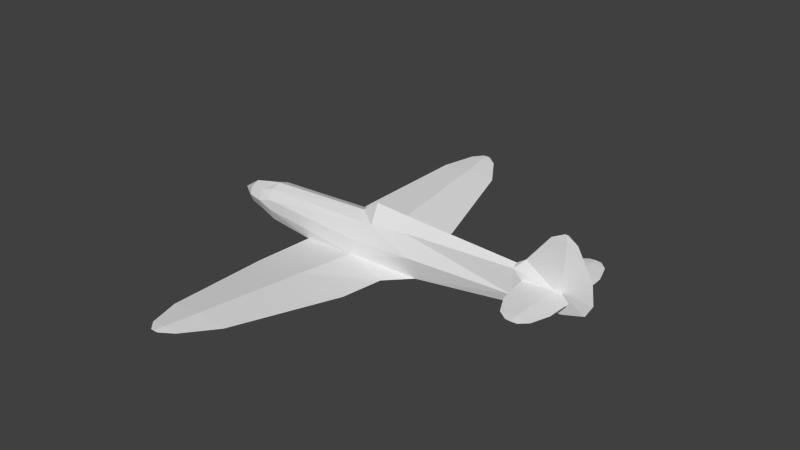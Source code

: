 # Source: spitfire_l.blend  (saved by Blender 2.79.0; exported with 4.5.12 LTS)
import bpy
from mathutils import Matrix  # noqa: F401  (used for matrix-valued properties, if any)

bpy.ops.wm.read_factory_settings(use_empty=True)
scene = bpy.context.scene
scene.name = 'Scene'

# ---- collections
col_collection_1 = bpy.data.collections.new('Collection 1'); scene.collection.children.link(col_collection_1)

# ---- materials (node trees are filled in below, after node groups)
mat_material_texture = bpy.data.materials.new('Material Texture')
mat_material_texture.alpha_threshold = 0.0
mat_material_texture.use_transparent_shadow = False
mat_material_texture.roughness = 0.5
mat_material_texture.line_color = (0.0, 0.0, 0.0, 1.0)

# ---- material node trees

# ---- world
world_world = bpy.data.worlds.new('World'); scene.world = world_world
world_world.color = (0.05088, 0.05088, 0.05088)
world_world.use_sun_shadow = False
world_world.sun_shadow_jitter_overblur = 0.0
world_world.cycles.sampling_method = 'NONE'
world_world.cycles.sample_map_resolution = 256

# ---- meshes
me_cube = bpy.data.meshes.new('Cube')
me_cube.from_pydata([(6.08, 0.003543, 1.69), (6.1, 0.0, -0.1141), (6.1, 0.06165, 0.4), (6.1, 0.05646, 0.83), (6.08, -0.003543, 1.69), (6.1, 0.02169, 1.53), (5.766, 1.55, 0.4), (6.046, 1.55, 0.4), (5.91, 1.55, 0.4118), (5.926, 0.07388, 0.4151), (6.41, 0.3, 0.4), (6.385, 0.92, 0.4), (5.91, 0.92, 0.4421), (6.23, 1.38, 0.4), (5.91, 1.38, 0.4282), (5.53, 1.38, 0.4), (5.91, 1.55, 0.388), (5.923, 0.07618, 0.3867), (5.91, 0.92, 0.3578), (5.91, 1.38, 0.3717), (1.109, 4.58, -0.2395), (5.19, 0.1388, 0.4), (5.295, 0.92, 0.4), (-2.25, 0.37, 1.192e-07), (-2.25, 0.2616, -0.2616), (-2.25, 0.2616, 0.2616), (-3.06, -7.451e-09, 0.0), (-2.65, 0.2745, 1.192e-07), (-2.65, 0.1941, -0.1941), (-2.65, 0.1941, 0.1941), (2.2, 0.24, 0.5277), (2.2, 0.0, 0.81), (1.31, 0.3244, 0.4604), (1.22, 0.0, 0.87), (-0.65, 0.3446, -0.52), (2.507, 0.2632, -0.4841), (0.6035, 0.0, -0.6432), (1.94, 0.76, -0.52), (1.877, 1.907, -0.4358), (-0.6434, 1.907, -0.4358), (0.6033, 1.907, -0.5474), (0.3562, 4.58, -0.3055), (0.3562, 4.58, -0.1735), (0.6033, 1.907, -0.3242), (-0.381, 4.58, -0.2395), (0.6002, 5.358, -0.1824), (0.2465, 5.358, -0.2134), (-0.0998, 5.358, -0.1824), (0.3106, 5.577, -0.1663), (0.2096, 5.577, -0.1751), (0.1106, 5.577, -0.1663), (0.7821, 0.4464, -0.3828), (0.2465, 5.358, -0.1514), (0.2096, 5.577, -0.1574), (-1.88, 0.0, -0.54), (4.96, 0.1451, -0.01591), (-1.88, 0.37, -0.1467), (0.8, 0.44, 0.0), (2.352, 0.38, 0.02717), (4.96, 0.1253, 0.5973), (-1.88, 0.2542, 0.3573), (-1.88, 0.2674, -0.4248), (-1.88, 0.37, 0.11), (6.08, -0.003543, 1.69), (6.04, 0.0, 1.69), (6.1, -0.06165, 0.4), (6.1, -0.05646, 0.83), (6.08, 0.003543, 1.69), (6.12, 0.0, 1.69), (6.62, 0.0, 0.04), (6.79, 0.0, 0.34), (6.732, 0.0, 0.83), (6.342, 0.0, 1.53), (5.732, 0.0, 1.53), (6.1, -0.02169, 1.53), (5.766, -1.55, 0.4), (6.046, -1.55, 0.4), (5.91, -1.55, 0.4118), (5.926, -0.07388, 0.4151), (6.41, -0.3, 0.4), (6.385, -0.92, 0.4), (5.91, -0.92, 0.4421), (6.23, -1.38, 0.4), (5.91, -1.38, 0.4282), (5.53, -1.38, 0.4), (5.91, -1.55, 0.388), (5.923, -0.07618, 0.3867), (5.91, -0.92, 0.3578), (5.91, -1.38, 0.3717), (1.109, -4.58, -0.2395), (5.19, -0.1388, 0.4), (5.295, -0.92, 0.4), (-2.25, -0.37, 1.192e-07), (-2.25, -0.2616, -0.2616), (-2.25, -0.2616, 0.2616), (-2.65, -0.2745, 1.192e-07), (-2.65, -0.1941, -0.1941), (-2.65, 5.932e-09, -0.2745), (-2.65, -9.342e-09, 0.2745), (-2.65, -0.1941, 0.1941), (0.8, 0.0, 0.57), (2.2, -0.24, 0.5277), (1.31, -0.3244, 0.4604), (-0.65, -0.3446, -0.52), (2.507, -0.2632, -0.4841), (1.94, -0.76, -0.52), (1.877, -1.907, -0.4358), (-0.6434, -1.907, -0.4358), (0.6033, -1.907, -0.5474), (0.3562, -4.58, -0.3055), (0.3562, -4.58, -0.1735), (0.6033, -1.907, -0.3242), (2.52, 0.0, -0.52), (-0.381, -4.58, -0.2395), (0.6002, -5.358, -0.1824), (0.2465, -5.358, -0.2134), (-0.0998, -5.358, -0.1824), (0.3106, -5.577, -0.1663), (0.2096, -5.577, -0.1751), (0.1106, -5.577, -0.1663), (0.7821, -0.4464, -0.3828), (0.2465, -5.358, -0.1514), (0.2096, -5.577, -0.1574), (4.96, -0.1451, -0.01591), (-1.88, -0.37, -0.1467), (0.8, -0.44, 0.0), (2.352, -0.38, 0.02717), (-2.25, 0.0, -0.37), (-2.25, 0.0, 0.37), (-1.88, 0.0, 0.44), (4.96, 0.0, 0.68), (4.96, -0.1253, 0.5973), (-1.88, -0.2542, 0.3573), (-1.88, -0.2674, -0.4248), (5.182, 0.0, 0.83), (-1.88, -0.37, 0.11)], [], [(64, 4, 68, 0), (12, 10, 11), (21, 55, 59), (14, 13, 8), (59, 9, 21), (13, 16, 7), (86, 90, 123), (27, 23, 24, 28), (32, 100, 33), (112, 36, 35), (108, 36, 106), (45, 49, 48), (53, 45, 48), (45, 46, 49), (60, 25, 129), (1, 2, 69), (2, 70, 69), (2, 3, 70), (3, 71, 70), (3, 5, 71), (5, 72, 71), (9, 2, 10), (16, 15, 6), (2, 17, 10), (10, 18, 11), (19, 13, 11), (7, 16, 6, 8), (18, 19, 11), (12, 11, 14), (18, 21, 22), (22, 15, 19), (11, 13, 14), (18, 22, 19), (17, 21, 18), (21, 12, 22), (15, 8, 6), (15, 14, 8), (12, 14, 22), (98, 128, 25, 29), (14, 15, 22), (39, 44, 41), (104, 105, 36), (44, 39, 42), (48, 49, 50, 53), (34, 43, 39), (134, 74, 73), (43, 37, 38), (35, 36, 37), (49, 47, 50), (41, 40, 39), (39, 43, 42), (42, 20, 52), (52, 45, 53), (47, 53, 50), (42, 43, 38), (51, 37, 43), (20, 41, 46), (47, 52, 53), (20, 42, 38), (38, 40, 41), (46, 44, 47), (34, 51, 43), (38, 41, 20), (46, 47, 49), (62, 60, 32), (30, 31, 59), (128, 129, 25), (32, 57, 62), (58, 51, 57), (74, 72, 63), (105, 106, 36), (127, 24, 61), (126, 120, 104), (120, 105, 104), (58, 32, 30), (28, 24, 127, 97), (2, 9, 3), (21, 9, 12), (19, 15, 16), (10, 17, 18), (9, 10, 12), (130, 134, 59), (1, 17, 2), (13, 19, 16), (59, 134, 9), (3, 9, 134), (29, 25, 23, 27), (23, 62, 56), (59, 55, 30), (24, 23, 56), (55, 35, 58), (100, 32, 60, 129), (8, 13, 7), (134, 5, 3), (4, 72, 68), (58, 35, 51), (60, 62, 25), (41, 44, 46), (40, 38, 36), (134, 73, 5), (44, 42, 52), (55, 58, 30), (51, 35, 37), (51, 56, 57), (62, 23, 25), (64, 63, 68, 67), (81, 80, 79), (90, 131, 123), (83, 77, 82), (131, 90, 78), (82, 76, 85), (95, 96, 93, 92), (114, 117, 118), (122, 117, 114), (114, 118, 115), (30, 32, 31), (132, 129, 94), (65, 69, 70), (65, 70, 66), (66, 70, 71), (66, 71, 74), (74, 71, 72), (0, 68, 72), (63, 72, 68), (67, 68, 72), (78, 79, 65), (85, 75, 84), (65, 79, 86), (79, 80, 87), (88, 80, 82), (76, 77, 75, 85), (87, 80, 88), (81, 83, 80), (87, 91, 90), (91, 88, 84), (80, 83, 82), (87, 88, 91), (86, 87, 90), (90, 91, 81), (84, 75, 77), (84, 77, 83), (81, 91, 83), (104, 1, 123), (98, 99, 94, 128), (83, 91, 84), (107, 109, 113), (113, 110, 107), (117, 122, 119, 118), (103, 107, 111), (126, 125, 120), (123, 126, 104), (121, 114, 89), (111, 106, 105), (118, 119, 116), (109, 107, 108), (107, 110, 111), (89, 115, 109), (121, 122, 114), (123, 101, 126), (116, 119, 122), (110, 106, 111), (109, 115, 113), (120, 111, 105), (116, 122, 121), (89, 106, 110), (106, 109, 108), (113, 121, 110), (103, 111, 120), (106, 89, 109), (115, 118, 116), (128, 94, 129), (124, 93, 133), (101, 31, 102), (112, 1, 104), (135, 102, 132), (126, 102, 125), (52, 20, 45), (54, 103, 133), (62, 57, 56), (127, 133, 93), (56, 61, 24), (96, 97, 127, 93), (65, 66, 78), (90, 81, 78), (88, 85, 84), (79, 87, 86), (78, 81, 79), (130, 131, 134), (82, 85, 88), (131, 78, 134), (66, 134, 78), (126, 101, 102), (92, 124, 135), (99, 95, 92, 94), (135, 94, 92), (131, 101, 123), (93, 124, 92), (35, 55, 1), (112, 35, 1), (100, 129, 132, 102), (77, 76, 82), (73, 74, 63), (134, 66, 74), (5, 0, 72), (102, 33, 100), (132, 94, 135), (44, 52, 47), (112, 104, 36), (110, 121, 89), (115, 116, 113), (54, 133, 127), (89, 114, 115), (20, 46, 45), (17, 1, 55), (31, 33, 102), (135, 124, 125), (54, 61, 34), (37, 36, 38), (54, 127, 61), (113, 116, 121), (73, 0, 5), (73, 64, 0), (73, 63, 64), (102, 135, 125), (107, 103, 36), (36, 39, 40), (36, 108, 107), (54, 36, 103), (54, 34, 36), (39, 36, 34), (1, 86, 123), (1, 69, 65), (1, 65, 86), (21, 17, 55), (26, 27, 28), (26, 98, 29), (26, 28, 97), (26, 29, 27), (26, 96, 95), (26, 99, 98), (26, 97, 96), (26, 95, 99), (130, 59, 31), (130, 31, 131), (101, 131, 31), (58, 57, 32), (31, 32, 33), (133, 103, 124), (61, 56, 34), (56, 51, 34), (120, 125, 124), (124, 103, 120)])
_uv = me_cube.uv_layers.new(name='UVMap')
_uv.uv.foreach_set('vector', [0.5, 0.08335, 0.4997, 0.08034, 0.5, 0.07725, 0.5003, 0.08034, 0.2276, 0.295, 0.1803, 0.2568, 0.2276, 0.2588, 0.8508, 0.6939, 0.8333, 0.7256, 0.8333, 0.6789, 0.2627, 0.295, 0.2627, 0.2706, 0.2756, 0.295, 0.8333, 0.6789, 0.9069, 0.6928, 0.8508, 0.6939, 0.7362, 0.2698, 0.7233, 0.2942, 0.7233, 0.2839, 0.9067, 0.873, 0.8508, 0.874, 0.8333, 0.8423, 0.9544, 0.7841, 0.9849, 0.7841, 0.9849, 0.7641, 0.9544, 0.7693, 0.5238, 0.9897, 0.4849, 0.965, 0.517, 0.965, 0.5, 0.2689, 0.5, 0.1227, 0.5201, 0.2679, 0.3546, 0.1227, 0.5, 0.1227, 0.3546, 0.2198, 0.9086, 0.1225, 0.9254, 0.09267, 0.9254, 0.1004, 0.9254, 0.5281, 0.9086, 0.4983, 0.9254, 0.5203, 0.9086, 0.1225, 0.9086, 0.09548, 0.9254, 0.09267, 0.3116, 0.6972, 0.2833, 0.7045, 0.3116, 0.6909, 0.9202, 0.7331, 0.9202, 0.6939, 0.9599, 0.7214, 0.9202, 0.6939, 0.9728, 0.6985, 0.9599, 0.7214, 0.9202, 0.6939, 0.9202, 0.6611, 0.9728, 0.6985, 0.9202, 0.6611, 0.9684, 0.6611, 0.9728, 0.6985, 0.9202, 0.6611, 0.9202, 0.6077, 0.9684, 0.6611, 0.9202, 0.6077, 0.9386, 0.6077, 0.9684, 0.6611, 0.1631, 0.2938, 0.1621, 0.2805, 0.1803, 0.2568, 0.7233, 0.2942, 0.7362, 0.3232, 0.7233, 0.3052, 0.8368, 0.2798, 0.8357, 0.2933, 0.8186, 0.2561, 0.8186, 0.2561, 0.7713, 0.2942, 0.7713, 0.258, 0.7362, 0.2942, 0.7362, 0.2698, 0.7713, 0.258, 0.2756, 0.2846, 0.2756, 0.295, 0.2756, 0.3059, 0.2756, 0.295, 0.7713, 0.2942, 0.7362, 0.2942, 0.7713, 0.258, 0.2276, 0.295, 0.2276, 0.2588, 0.2627, 0.295, 0.7713, 0.2942, 0.8309, 0.3492, 0.7713, 0.3412, 0.7713, 0.3412, 0.7362, 0.3232, 0.7362, 0.2942, 0.2276, 0.2588, 0.2627, 0.2706, 0.2627, 0.295, 0.7713, 0.2942, 0.7713, 0.3412, 0.7362, 0.2942, 0.8357, 0.2933, 0.8309, 0.3492, 0.7713, 0.2942, 0.168, 0.3499, 0.2276, 0.295, 0.2276, 0.3419, 0.2627, 0.3239, 0.2756, 0.295, 0.2756, 0.3059, 0.2627, 0.3239, 0.2627, 0.295, 0.2756, 0.295, 0.2276, 0.295, 0.2627, 0.295, 0.2276, 0.3419, 0.9544, 0.805, 0.9849, 0.8123, 0.9849, 0.804, 0.9544, 0.7989, 0.2627, 0.295, 0.2627, 0.3239, 0.2276, 0.3419, 0.6454, 0.02761, 0.8493, 0.04763, 0.8493, 0.1038, 0.4799, 0.2679, 0.442, 0.2247, 0.5, 0.1227, 0.8493, 0.5731, 0.6454, 0.5931, 0.8493, 0.5169, 0.9254, 0.5203, 0.9254, 0.5281, 0.9254, 0.5356, 0.9254, 0.5281, 0.5263, 0.5936, 0.6454, 0.498, 0.6454, 0.5931, 0.8502, 0.9068, 0.9202, 0.9602, 0.8921, 0.9602, 0.6454, 0.498, 0.558, 0.3961, 0.6454, 0.4009, 0.5201, 0.2679, 0.5, 0.1227, 0.558, 0.2246, 0.9254, 0.09267, 0.9086, 0.06907, 0.9254, 0.08512, 0.8493, 0.1038, 0.6454, 0.1227, 0.6454, 0.02761, 0.6454, 0.5931, 0.6454, 0.498, 0.8493, 0.5169, 0.8493, 0.5169, 0.8493, 0.4594, 0.9086, 0.5252, 0.9086, 0.5252, 0.9086, 0.4983, 0.9254, 0.5281, 0.9086, 0.5516, 0.9254, 0.5281, 0.9254, 0.5356, 0.8493, 0.5169, 0.6454, 0.498, 0.6454, 0.4009, 0.534, 0.4844, 0.558, 0.3961, 0.6454, 0.498, 0.8493, 0.1613, 0.8493, 0.1038, 0.9086, 0.09548, 0.9086, 0.5516, 0.9086, 0.5252, 0.9254, 0.5281, 0.8493, 0.4594, 0.8493, 0.5169, 0.6454, 0.4009, 0.6454, 0.2198, 0.6454, 0.1227, 0.8493, 0.1038, 0.9086, 0.09548, 0.8493, 0.04763, 0.9086, 0.06907, 0.5263, 0.5936, 0.534, 0.4844, 0.6454, 0.498, 0.6454, 0.2198, 0.8493, 0.1038, 0.8493, 0.1613, 0.9086, 0.09548, 0.9086, 0.06907, 0.9254, 0.09267, 0.3116, 0.716, 0.3116, 0.6972, 0.5549, 0.6893, 0.6227, 0.6842, 0.6227, 0.6627, 0.8333, 0.6789, 0.2833, 0.6962, 0.3116, 0.6909, 0.2833, 0.7045, 0.5549, 0.6893, 0.516, 0.7244, 0.3116, 0.716, 0.6343, 0.7224, 0.5146, 0.7536, 0.516, 0.7244, 0.9202, 0.9602, 0.9387, 0.9602, 0.9187, 0.9724, 0.442, 0.2247, 0.3546, 0.2198, 0.5, 0.1227, 0.2833, 0.7527, 0.2833, 0.7444, 0.3116, 0.7568, 0.6343, 0.8455, 0.5146, 0.8143, 0.6462, 0.8065, 0.466, 0.4844, 0.442, 0.3961, 0.4799, 0.3528, 0.6343, 0.7224, 0.5549, 0.6893, 0.6227, 0.6842, 0.9544, 0.7693, 0.9849, 0.7641, 0.9849, 0.7558, 0.9544, 0.7631, 0.9202, 0.6939, 0.9069, 0.6928, 0.9202, 0.6611, 0.168, 0.3499, 0.1631, 0.2938, 0.2276, 0.295, 0.7362, 0.2942, 0.7362, 0.3232, 0.7233, 0.2942, 0.8186, 0.2561, 0.8357, 0.2933, 0.7713, 0.2942, 0.1631, 0.2938, 0.1803, 0.2568, 0.2276, 0.295, 0.8333, 0.6726, 0.8502, 0.6611, 0.8333, 0.6789, 0.9202, 0.7331, 0.9067, 0.6949, 0.9202, 0.6939, 0.7362, 0.2698, 0.7362, 0.2942, 0.7233, 0.2942, 0.8333, 0.6789, 0.8502, 0.6611, 0.9069, 0.6928, 0.9202, 0.6611, 0.9069, 0.6928, 0.8502, 0.6611, 0.9544, 0.7989, 0.9849, 0.804, 0.9849, 0.7841, 0.9544, 0.7841, 0.2833, 0.7244, 0.3116, 0.716, 0.3116, 0.7356, 0.8333, 0.6789, 0.8333, 0.7256, 0.6227, 0.6842, 0.2833, 0.7444, 0.2833, 0.7244, 0.3116, 0.7356, 0.8333, 0.7256, 0.6461, 0.7614, 0.6343, 0.7224, 0.516, 0.681, 0.5549, 0.6893, 0.3116, 0.6972, 0.3116, 0.6909, 0.2756, 0.295, 0.2627, 0.2706, 0.2756, 0.2846, 0.8502, 0.6611, 0.9202, 0.6077, 0.9202, 0.6611, 0.4997, 0.08034, 0.5, 0.06036, 0.5, 0.07725, 0.6343, 0.7224, 0.6461, 0.7614, 0.5146, 0.7536, 0.3116, 0.6972, 0.3116, 0.716, 0.2833, 0.7045, 0.8493, 0.1038, 0.8493, 0.04763, 0.9086, 0.09548, 0.6454, 0.1227, 0.6454, 0.2198, 0.5, 0.1227, 0.8502, 0.6611, 0.8921, 0.6077, 0.9202, 0.6077, 0.8493, 0.5731, 0.8493, 0.5169, 0.9086, 0.5252, 0.8333, 0.7256, 0.6343, 0.7224, 0.6227, 0.6842, 0.534, 0.4844, 0.5201, 0.3528, 0.558, 0.3961, 0.5146, 0.7536, 0.3116, 0.7356, 0.516, 0.7244, 0.3116, 0.716, 0.2833, 0.7244, 0.2833, 0.7045, 0.9157, 0.9724, 0.9187, 0.9724, 0.9218, 0.9724, 0.9187, 0.9724, 0.08725, 0.295, 0.08725, 0.2588, 0.1345, 0.2568, 0.8508, 0.874, 0.8333, 0.889, 0.8333, 0.8423, 0.05217, 0.295, 0.0392, 0.295, 0.05217, 0.2706, 0.8333, 0.889, 0.8508, 0.874, 0.907, 0.8751, 0.9467, 0.2698, 0.9597, 0.2839, 0.9597, 0.2942, 0.9544, 0.7841, 0.9544, 0.7693, 0.9849, 0.7641, 0.9849, 0.7841, 0.09137, 0.1225, 0.07463, 0.1004, 0.07463, 0.09267, 0.07463, 0.5281, 0.07463, 0.5203, 0.09137, 0.4983, 0.09137, 0.1225, 0.07463, 0.09267, 0.09137, 0.09548, 0.5917, 0.9833, 0.5238, 0.9897, 0.5917, 0.965, 0.3116, 0.8707, 0.3116, 0.877, 0.2834, 0.8634, 0.9202, 0.874, 0.9599, 0.8465, 0.9729, 0.8694, 0.9202, 0.874, 0.9729, 0.8694, 0.9202, 0.9068, 0.9202, 0.9068, 0.9729, 0.8694, 0.9685, 0.9068, 0.9202, 0.9068, 0.9685, 0.9068, 0.9202, 0.9602, 0.9202, 0.9602, 0.9685, 0.9068, 0.9387, 0.9602, 0.5003, 0.08034, 0.5, 0.07725, 0.5, 0.06036, 0.9187, 0.9724, 0.9387, 0.9602, 0.9218, 0.9724, 0.9186, 0.5955, 0.9217, 0.5955, 0.9386, 0.6077, 0.1518, 0.2938, 0.1345, 0.2568, 0.1527, 0.2805, 0.9597, 0.2942, 0.9597, 0.3052, 0.9467, 0.3232, 0.8462, 0.2798, 0.8644, 0.2561, 0.8473, 0.2933, 0.8644, 0.2561, 0.9117, 0.258, 0.9117, 0.2942, 0.9467, 0.2942, 0.9117, 0.258, 0.9467, 0.2698, 0.0392, 0.2846, 0.0392, 0.295, 0.0392, 0.3059, 0.0392, 0.295, 0.9117, 0.2942, 0.9117, 0.258, 0.9467, 0.2942, 0.08725, 0.295, 0.05217, 0.295, 0.08725, 0.2588, 0.9117, 0.2942, 0.9117, 0.3412, 0.8521, 0.3492, 0.9117, 0.3412, 0.9467, 0.2942, 0.9467, 0.3232, 0.08725, 0.2588, 0.05217, 0.295, 0.05217, 0.2706, 0.9117, 0.2942, 0.9467, 0.2942, 0.9117, 0.3412, 0.8473, 0.2933, 0.9117, 0.2942, 0.8521, 0.3492, 0.1468, 0.3499, 0.08725, 0.3419, 0.08725, 0.295, 0.05217, 0.3239, 0.0392, 0.3059, 0.0392, 0.295, 0.05217, 0.3239, 0.0392, 0.295, 0.05217, 0.295, 0.08725, 0.295, 0.08725, 0.3419, 0.05217, 0.295, 0.6462, 0.8065, 0.9202, 0.8348, 0.8333, 0.8423, 0.9544, 0.805, 0.9544, 0.7989, 0.9849, 0.804, 0.9849, 0.8123, 0.05217, 0.295, 0.08725, 0.3419, 0.05217, 0.3239, 0.3546, 0.02761, 0.1507, 0.1038, 0.1507, 0.04763, 0.1507, 0.5731, 0.1507, 0.5169, 0.3546, 0.5931, 0.07463, 0.5203, 0.07463, 0.5281, 0.07463, 0.5356, 0.07463, 0.5281, 0.4737, 0.5936, 0.3546, 0.5931, 0.3546, 0.498, 0.6343, 0.8455, 0.516, 0.8435, 0.5146, 0.8143, 0.8333, 0.8423, 0.6343, 0.8455, 0.6462, 0.8065, 0.09137, 0.5252, 0.09137, 0.4983, 0.1507, 0.4594, 0.3546, 0.498, 0.3546, 0.4009, 0.442, 0.3961, 0.07463, 0.09267, 0.07463, 0.08512, 0.09137, 0.06907, 0.1507, 0.1038, 0.3546, 0.02761, 0.3546, 0.1227, 0.3546, 0.5931, 0.1507, 0.5169, 0.3546, 0.498, 0.1507, 0.1613, 0.09137, 0.09548, 0.1507, 0.1038, 0.09137, 0.5252, 0.07463, 0.5281, 0.09137, 0.4983, 0.8333, 0.8423, 0.6228, 0.8837, 0.6343, 0.8455, 0.09137, 0.5517, 0.07463, 0.5356, 0.07463, 0.5281, 0.1507, 0.5169, 0.3546, 0.4009, 0.3546, 0.498, 0.1507, 0.1038, 0.09137, 0.09548, 0.1507, 0.04763, 0.466, 0.4844, 0.3546, 0.498, 0.442, 0.3961, 0.09137, 0.5517, 0.07463, 0.5281, 0.09137, 0.5252, 0.1507, 0.4594, 0.3546, 0.4009, 0.1507, 0.5169, 0.3546, 0.2198, 0.1507, 0.1038, 0.3546, 0.1227, 0.1507, 0.5731, 0.09137, 0.5252, 0.1507, 0.5169, 0.4737, 0.5936, 0.3546, 0.498, 0.466, 0.4844, 0.3546, 0.2198, 0.1507, 0.1613, 0.1507, 0.1038, 0.09137, 0.09548, 0.07463, 0.09267, 0.09137, 0.06907, 0.2834, 0.8717, 0.2834, 0.8634, 0.3116, 0.877, 0.3116, 0.8323, 0.2834, 0.8235, 0.3116, 0.8111, 0.5917, 0.9467, 0.5917, 0.965, 0.5238, 0.9402, 0.6472, 0.8038, 0.9202, 0.8348, 0.6462, 0.8065, 0.3116, 0.8519, 0.5549, 0.8786, 0.3116, 0.8707, 0.6343, 0.8455, 0.5549, 0.8786, 0.516, 0.8435, 0.9086, 0.5252, 0.8493, 0.4594, 0.9086, 0.4983, 0.3116, 0.8023, 0.4054, 0.8038, 0.3116, 0.8111, 0.3116, 0.716, 0.516, 0.7244, 0.3116, 0.7356, 0.2834, 0.8152, 0.3116, 0.8111, 0.2834, 0.8235, 0.3116, 0.7356, 0.3116, 0.7568, 0.2833, 0.7444, 0.9544, 0.7693, 0.9544, 0.7631, 0.9849, 0.7558, 0.9849, 0.7641, 0.9202, 0.874, 0.9202, 0.9068, 0.907, 0.8751, 0.1468, 0.3499, 0.08725, 0.295, 0.1518, 0.2938, 0.9467, 0.2942, 0.9597, 0.2942, 0.9467, 0.3232, 0.8644, 0.2561, 0.9117, 0.2942, 0.8473, 0.2933, 0.1518, 0.2938, 0.08725, 0.295, 0.1345, 0.2568, 0.8333, 0.8953, 0.8333, 0.889, 0.8502, 0.9068, 0.9467, 0.2698, 0.9597, 0.2942, 0.9467, 0.2942, 0.8333, 0.889, 0.907, 0.8751, 0.8502, 0.9068, 0.9202, 0.9068, 0.8502, 0.9068, 0.907, 0.8751, 0.6343, 0.8455, 0.6228, 0.8837, 0.5549, 0.8786, 0.2834, 0.8435, 0.3116, 0.8323, 0.3116, 0.8519, 0.9544, 0.7989, 0.9544, 0.7841, 0.9849, 0.7841, 0.9849, 0.804, 0.3116, 0.8519, 0.2834, 0.8634, 0.2834, 0.8435, 0.8333, 0.889, 0.6228, 0.8837, 0.8333, 0.8423, 0.2834, 0.8235, 0.3116, 0.8323, 0.2834, 0.8435, 0.6461, 0.7614, 0.8333, 0.7256, 0.9202, 0.7331, 0.6471, 0.7641, 0.6461, 0.7614, 0.9202, 0.7331, 0.516, 0.8869, 0.3116, 0.877, 0.3116, 0.8707, 0.5549, 0.8786, 0.0392, 0.295, 0.0392, 0.2846, 0.05217, 0.2706, 0.8921, 0.9602, 0.9202, 0.9602, 0.9187, 0.9724, 0.8502, 0.9068, 0.9202, 0.9068, 0.9202, 0.9602, 0.9202, 0.6077, 0.9186, 0.5955, 0.9386, 0.6077, 0.5238, 0.9402, 0.517, 0.965, 0.4849, 0.965, 0.3116, 0.8707, 0.2834, 0.8634, 0.3116, 0.8519, 0.8493, 0.5731, 0.9086, 0.5252, 0.9086, 0.5516, 0.5, 0.2689, 0.4799, 0.2679, 0.5, 0.1227, 0.1507, 0.5169, 0.09137, 0.5252, 0.1507, 0.4594, 0.09137, 0.09548, 0.09137, 0.06907, 0.1507, 0.04763, 0.3116, 0.8023, 0.3116, 0.8111, 0.2834, 0.8152, 0.1507, 0.1613, 0.09137, 0.1225, 0.09137, 0.09548, 0.8493, 0.1613, 0.9086, 0.09548, 0.9086, 0.1225, 0.9067, 0.6949, 0.9202, 0.7331, 0.8333, 0.7256, 0.5917, 0.965, 0.517, 0.965, 0.5238, 0.9402, 0.3116, 0.8519, 0.3116, 0.8323, 0.516, 0.8435, 0.3116, 0.7656, 0.3116, 0.7568, 0.4054, 0.7641, 0.558, 0.2246, 0.5, 0.1227, 0.6454, 0.2198, 0.3116, 0.7656, 0.2833, 0.7527, 0.3116, 0.7568, 0.1507, 0.5731, 0.09137, 0.5517, 0.09137, 0.5252, 0.8921, 0.6077, 0.9186, 0.5955, 0.9202, 0.6077, 0.8921, 0.6077, 0.9156, 0.5955, 0.9186, 0.5955, 0.8921, 0.9602, 0.9187, 0.9724, 0.9157, 0.9724, 0.5549, 0.8786, 0.3116, 0.8519, 0.516, 0.8435, 0.3546, 0.02761, 0.4737, 0.02711, 0.5, 0.1227, 0.5, 0.1227, 0.6454, 0.02761, 0.6454, 0.1227, 0.5, 0.1227, 0.3546, 0.1227, 0.3546, 0.02761, 0.3116, 0.8023, 0.501, 0.7944, 0.4054, 0.8038, 0.3116, 0.7656, 0.4054, 0.7641, 0.501, 0.7735, 0.6454, 0.02761, 0.5, 0.1227, 0.5263, 0.02711, 0.9202, 0.8348, 0.9067, 0.873, 0.8333, 0.8423, 0.9202, 0.8348, 0.9599, 0.8465, 0.9202, 0.874, 0.9202, 0.8348, 0.9202, 0.874, 0.9067, 0.873, 0.8508, 0.6939, 0.9067, 0.6949, 0.8333, 0.7256, 0.9231, 0.7841, 0.9544, 0.7841, 0.9544, 0.7693, 0.9231, 0.7841, 0.9544, 0.805, 0.9544, 0.7989, 0.9231, 0.7841, 0.9544, 0.7693, 0.9544, 0.7631, 0.9231, 0.7841, 0.9544, 0.7989, 0.9544, 0.7841, 0.9231, 0.7841, 0.9544, 0.7693, 0.9544, 0.7841, 0.9231, 0.7841, 0.9544, 0.7989, 0.9544, 0.805, 0.9231, 0.7841, 0.9544, 0.7631, 0.9544, 0.7693, 0.9231, 0.7841, 0.9544, 0.7841, 0.9544, 0.7989, 0.8333, 0.6726, 0.8333, 0.6789, 0.6227, 0.6627, 0.8333, 0.8953, 0.6228, 0.9052, 0.8333, 0.889, 0.6228, 0.8837, 0.8333, 0.889, 0.6228, 0.9052, 0.6343, 0.7224, 0.516, 0.7244, 0.5549, 0.6893, 0.5917, 0.965, 0.5238, 0.9897, 0.517, 0.965, 0.3116, 0.8111, 0.4054, 0.8038, 0.3116, 0.8323, 0.3116, 0.7568, 0.3116, 0.7356, 0.4054, 0.7641, 0.3116, 0.7356, 0.5146, 0.7536, 0.4054, 0.7641, 0.5146, 0.8143, 0.516, 0.8435, 0.3116, 0.8323, 0.3116, 0.8323, 0.4054, 0.8038, 0.5146, 0.8143])
me_cube.materials.append(mat_material_texture)
me_cube.use_remesh_preserve_volume = False
me_cube.use_remesh_preserve_attributes = False
me_cube.use_mirror_vertex_groups = False
me_cube.update()

# ---- objects
ob_low = bpy.data.objects.new('Low', me_cube)

# ---- transforms, parenting, visibility, modifiers, constraints
ob_low.location = (0.0, 0.0, 0.0)
ob_low.lineart.crease_threshold = 0.0

# ---- collection membership
col_collection_1.objects.link(ob_low)

# ---- scene / render settings (as saved in the file)
scene.frame_start = 1; scene.frame_end = 250; scene.frame_set(1)
scene.render.engine = 'BLENDER_EEVEE_NEXT'
scene.render.resolution_percentage = 50
scene.render.dither_intensity = 0.0
scene.cycles.use_denoising = False
scene.cycles.samples = 10
scene.cycles.sampling_pattern = 'TABULATED_SOBOL'
scene.cycles.light_sampling_threshold = 0.0
scene.cycles.use_adaptive_sampling = False
scene.cycles.use_light_tree = False
scene.cycles.blur_glossy = 0.0
scene.cycles.volume_bounces = 1
scene.cycles.pixel_filter_type = 'GAUSSIAN'
scene.cycles.sample_clamp_indirect = 0.0
scene.view_settings.view_transform = 'Standard'
bpy.context.view_layer.update()

# ---- added for rendering (the .blend has no active camera and no usable light): camera, sun
cam_auto = bpy.data.cameras.new('AutoCamera')
cam_auto.lens = 50.0
cam_auto.sensor_width = 36.0
cam_auto.clip_end = 1000.0
ob_auto_camera = bpy.data.objects.new('AutoCamera', cam_auto)
scene.collection.objects.link(ob_auto_camera)
ob_auto_camera.location = (15.8012, -16.7234, 11.6724)
ob_auto_camera.rotation_euler = (1.09748, -7.21219e-08, 0.694738)
scene.camera = ob_auto_camera
light_auto_sun = bpy.data.lights.new('AutoSun', 'SUN')
light_auto_sun.energy = 3.0
light_auto_sun.angle = 0.0523599
ob_auto_sun = bpy.data.objects.new('AutoSun', light_auto_sun)
scene.collection.objects.link(ob_auto_sun)
ob_auto_sun.rotation_euler = (0.872665, 0.174533, 0.523599)
bpy.context.view_layer.update()
